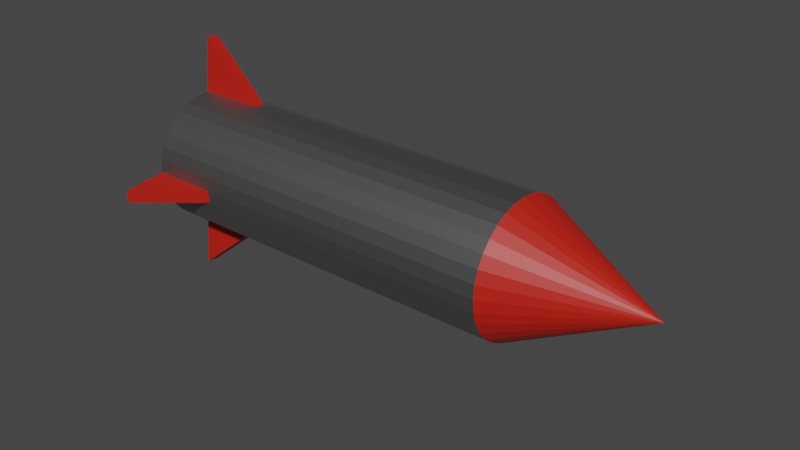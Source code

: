 # Source: rocket.blend  (saved by Blender 4.0.36; exported with 4.5.12 LTS)
import bpy
from mathutils import Matrix  # noqa: F401  (used for matrix-valued properties, if any)

bpy.ops.wm.read_factory_settings(use_empty=True)
scene = bpy.context.scene
scene.name = 'Scene'

# ---- collections
col_collection = bpy.data.collections.new('Collection'); scene.collection.children.link(col_collection)

# ---- materials (node trees are filled in below, after node groups)
mat_material_001 = bpy.data.materials.new('Material.001')
mat_material_001.use_transparent_shadow = False
mat_material_002 = bpy.data.materials.new('Material.002')
mat_material_002.use_transparent_shadow = False
mat_material_003 = bpy.data.materials.new('Material.003')
mat_material_003.use_transparent_shadow = False

# ---- material node trees
mat_material_001.use_nodes = True; mat_material_001.node_tree.nodes.clear()
_N = mat_material_001.node_tree.nodes; _L = mat_material_001.node_tree.links
n0 = _N.new('ShaderNodeBsdfPrincipled'); n0.name = 'Principled BSDF'; n0.location = (10, 300)
n0.distribution = 'GGX'
n0.subsurface_method = 'RANDOM_WALK_SKIN'
n0.inputs[0].default_value = (0.5173, 0.01237, 0.004577, 1.0)
n0.inputs[3].default_value = 1.45
n0.inputs[27].default_value = (0.0, 0.0, 0.0, 1.0)
n0.inputs[28].default_value = 1.0
n1 = _N.new('ShaderNodeOutputMaterial'); n1.name = 'Material Output'; n1.location = (300, 300)
_L.new(n0.outputs[0], n1.inputs[0])
n1.is_active_output = True
mat_material_002.use_nodes = True; mat_material_002.node_tree.nodes.clear()
_N = mat_material_002.node_tree.nodes; _L = mat_material_002.node_tree.links
n0 = _N.new('ShaderNodeBsdfPrincipled'); n0.name = 'Principled BSDF'; n0.location = (10, 300)
n0.distribution = 'GGX'
n0.subsurface_method = 'RANDOM_WALK_SKIN'
n0.inputs[0].default_value = (0.3343, 0.3343, 0.3343, 1.0)
n0.inputs[1].default_value = 1.0
n0.inputs[3].default_value = 1.45
n0.inputs[27].default_value = (0.0, 0.0, 0.0, 1.0)
n0.inputs[28].default_value = 1.0
n1 = _N.new('ShaderNodeOutputMaterial'); n1.name = 'Material Output'; n1.location = (300, 300)
_L.new(n0.outputs[0], n1.inputs[0])
n1.is_active_output = True
mat_material_003.use_nodes = True; mat_material_003.node_tree.nodes.clear()
_N = mat_material_003.node_tree.nodes; _L = mat_material_003.node_tree.links
n0 = _N.new('ShaderNodeBsdfPrincipled'); n0.name = 'Principled BSDF'; n0.location = (10, 300)
n0.distribution = 'GGX'
n0.subsurface_method = 'RANDOM_WALK_SKIN'
n0.inputs[0].default_value = (0.0, 0.0, 0.0, 1.0)
n0.inputs[3].default_value = 1.45
n0.inputs[27].default_value = (0.0, 0.0, 0.0, 1.0)
n0.inputs[28].default_value = 1.0
n1 = _N.new('ShaderNodeOutputMaterial'); n1.name = 'Material Output'; n1.location = (300, 300)
_L.new(n0.outputs[0], n1.inputs[0])
n1.is_active_output = True

# ---- world
world_world = bpy.data.worlds.new('World'); scene.world = world_world
world_world.use_nodes = True; world_world.node_tree.nodes.clear()
_N = world_world.node_tree.nodes; _L = world_world.node_tree.links
n0 = _N.new('ShaderNodeOutputWorld'); n0.name = 'World Output'; n0.location = (300, 300)
n1 = _N.new('ShaderNodeBackground'); n1.name = 'Background'; n1.location = (10, 300)
n1.inputs[0].default_value = (0.05088, 0.05088, 0.05088, 1.0)
_L.new(n1.outputs[0], n0.inputs[0])
n0.is_active_output = True
world_world.color = (0.05088, 0.05088, 0.05088)
world_world.use_sun_shadow = False
world_world.sun_shadow_jitter_overblur = 0.0

# ---- meshes
me_cone = bpy.data.meshes.new('Cone')
me_cone.from_pydata([(0.0, 1.0, -1.0), (0.1951, 0.9808, -1.0), (0.3827, 0.9239, -1.0), (0.5556, 0.8315, -1.0), (0.7071, 0.7071, -1.0), (0.8315, 0.5556, -1.0), (0.9239, 0.3827, -1.0), (0.9808, 0.1951, -1.0), (1.0, 0.0, -1.0), (0.9808, -0.1951, -1.0), (0.9239, -0.3827, -1.0), (0.8315, -0.5556, -1.0), (0.7071, -0.7071, -1.0), (0.5556, -0.8315, -1.0), (0.3827, -0.9239, -1.0), (0.1951, -0.9808, -1.0), (0.0, -1.0, -1.0), (-0.1951, -0.9808, -1.0), (-0.3827, -0.9239, -1.0), (-0.5556, -0.8315, -1.0), (-0.7071, -0.7071, -1.0), (-0.8315, -0.5556, -1.0), (-0.9239, -0.3827, -1.0), (-0.9808, -0.1951, -1.0), (-1.0, 0.0, -1.0), (-0.9808, 0.1951, -1.0), (-0.9239, 0.3827, -1.0), (-0.8315, 0.5556, -1.0), (-0.7071, 0.7071, -1.0), (-0.5556, 0.8315, -1.0), (-0.3827, 0.9239, -1.0), (-0.1951, 0.9808, -1.0), (0.0, 0.0, 1.0), (-1.098e-07, 0.6473, -6.749), (0.1263, 0.6348, -6.749), (0.2477, 0.598, -6.749), (0.3596, 0.5382, -6.749), (0.4577, 0.4577, -6.749), (0.5382, 0.3596, -6.749), (0.598, 0.2477, -6.749), (0.6348, 0.1263, -6.749), (0.6473, 0.0, -6.749), (0.6348, -0.1263, -6.749), (0.598, -0.2477, -6.749), (0.5382, -0.3596, -6.749), (0.4577, -0.4577, -6.749), (0.3596, -0.5382, -6.749), (0.2477, -0.598, -6.749), (0.1263, -0.6348, -6.749), (-1.098e-07, -0.6473, -6.749), (-0.1263, -0.6348, -6.749), (-0.2477, -0.598, -6.749), (-0.3596, -0.5382, -6.749), (-0.4577, -0.4577, -6.749), (-0.5382, -0.3596, -6.749), (-0.598, -0.2477, -6.749), (-0.6348, -0.1263, -6.749), (-0.6473, 0.0, -6.749), (-0.6348, 0.1263, -6.749), (-0.598, 0.2477, -6.749), (-0.5382, 0.3596, -6.749), (-0.4577, 0.4577, -6.749), (-0.3596, 0.5382, -6.749), (-0.2477, 0.598, -6.749), (-0.1263, 0.6348, -6.749), (-1.098e-07, 1.0, -6.749), (0.1951, 0.9808, -6.749), (0.3827, 0.9239, -6.749), (0.5556, 0.8315, -6.749), (0.7071, 0.7071, -6.749), (0.8315, 0.5556, -6.749), (0.9239, 0.3827, -6.749), (0.9808, 0.1951, -6.749), (1.0, 0.0, -6.749), (0.9808, -0.1951, -6.749), (0.9239, -0.3827, -6.749), (0.8315, -0.5556, -6.749), (0.7071, -0.7071, -6.749), (0.5556, -0.8315, -6.749), (0.3827, -0.9239, -6.749), (0.1951, -0.9808, -6.749), (-1.098e-07, -1.0, -6.749), (-0.1951, -0.9808, -6.749), (-0.3827, -0.9239, -6.749), (-0.5556, -0.8315, -6.749), (-0.7071, -0.7071, -6.749), (-0.8315, -0.5556, -6.749), (-0.9239, -0.3827, -6.749), (-0.9808, -0.1951, -6.749), (-1.0, 0.0, -6.749), (-0.9808, 0.1951, -6.749), (-0.9239, 0.3827, -6.749), (-0.8315, 0.5556, -6.749), (-0.7071, 0.7071, -6.749), (-0.5556, 0.8315, -6.749), (-0.3827, 0.9239, -6.749), (-0.1951, 0.9808, -6.749), (-1.497e-07, 0.6473, -6.866), (0.1263, 0.6348, -6.866), (0.2477, 0.598, -6.866), (0.3596, 0.5382, -6.866), (0.4577, 0.4577, -6.866), (0.5382, 0.3596, -6.866), (0.598, 0.2477, -6.866), (0.6348, 0.1263, -6.866), (0.6473, 0.0, -6.866), (0.6348, -0.1263, -6.866), (0.598, -0.2477, -6.866), (0.5382, -0.3596, -6.866), (0.4577, -0.4577, -6.866), (0.3596, -0.5382, -6.866), (0.2477, -0.598, -6.866), (0.1263, -0.6348, -6.866), (-1.497e-07, -0.6473, -6.866), (-0.1263, -0.6348, -6.866), (-0.2477, -0.598, -6.866), (-0.3596, -0.5382, -6.866), (-0.4577, -0.4577, -6.866), (-0.5382, -0.3596, -6.866), (-0.598, -0.2477, -6.866), (-0.6348, -0.1263, -6.866), (-0.6473, 0.0, -6.866), (-0.6348, 0.1263, -6.866), (-0.598, 0.2477, -6.866), (-0.5382, 0.3596, -6.866), (-0.4577, 0.4577, -6.866), (-0.3596, 0.5382, -6.866), (-0.2477, 0.598, -6.866), (-0.1263, 0.6348, -6.866), (-2.94e-07, 0.6473, -5.81), (0.1263, 0.6348, -5.81), (0.2477, 0.598, -5.81), (0.3596, 0.5382, -5.81), (0.4577, 0.4577, -5.81), (0.5382, 0.3596, -5.81), (0.598, 0.2477, -5.81), (0.6348, 0.1263, -5.81), (0.6473, 0.0, -5.81), (0.6348, -0.1263, -5.81), (0.598, -0.2477, -5.81), (0.5382, -0.3596, -5.81), (0.4577, -0.4577, -5.81), (0.3596, -0.5382, -5.81), (0.2477, -0.598, -5.81), (0.1263, -0.6348, -5.81), (-2.94e-07, -0.6473, -5.81), (-0.1263, -0.6348, -5.81), (-0.2477, -0.598, -5.81), (-0.3596, -0.5382, -5.81), (-0.4577, -0.4577, -5.81), (-0.5382, -0.3596, -5.81), (-0.598, -0.2477, -5.81), (-0.6348, -0.1263, -5.81), (-0.6473, 0.0, -5.81), (-0.6348, 0.1263, -5.81), (-0.598, 0.2477, -5.81), (-0.5382, 0.3596, -5.81), (-0.4577, 0.4577, -5.81), (-0.3596, 0.5382, -5.81), (-0.2477, 0.598, -5.81), (-0.1263, 0.6348, -5.81), (-0.1951, 0.9808, -5.737), (-0.3827, 0.9239, -5.737), (0.8315, -0.5556, -5.737), (0.9239, -0.3827, -5.737), (-0.3827, -0.9239, -5.737), (-0.1951, -0.9808, -5.737), (-0.9808, 0.1951, -5.737), (-1.0, 0.0, -5.737), (0.8315, 0.5556, -5.737), (0.7071, 0.7071, -5.737), (-9.045e-08, 1.0, -5.737), (0.7071, -0.7071, -5.737), (-0.5556, -0.8315, -5.737), (-0.9239, 0.3827, -5.737), (0.9239, 0.3827, -5.737), (0.5556, -0.8315, -5.737), (-0.7071, -0.7071, -5.737), (-0.8315, 0.5556, -5.737), (0.9808, 0.1951, -5.737), (0.1951, 0.9808, -5.737), (0.3827, -0.9239, -5.737), (-0.8315, -0.5556, -5.737), (-0.7071, 0.7071, -5.737), (1.0, 0.0, -5.737), (0.1951, -0.9808, -5.737), (-0.9239, -0.3827, -5.737), (0.3827, 0.9239, -5.737), (-0.5556, 0.8315, -5.737), (0.9808, -0.1951, -5.737), (-9.045e-08, -1.0, -5.737), (-0.9808, -0.1951, -5.737), (0.5556, 0.8315, -5.737), (-1.826, 0.08139, -6.749), (-1.807, 0.2765, -6.749), (-1.807, 0.2765, -6.748), (-1.826, 0.08139, -6.748), (-0.2518, 1.556, -6.749), (-0.05666, 1.575, -6.749), (-0.2518, 1.556, -6.747), (-0.05666, 1.575, -6.747), (0.2603, -1.643, -6.749), (0.06525, -1.663, -6.749), (0.2603, -1.643, -6.752), (0.06525, -1.663, -6.752), (1.829, -0.08167, -6.749), (1.81, -0.2768, -6.749), (1.829, -0.08167, -6.742), (1.81, -0.2768, -6.742)], [], [(0, 32, 1), (1, 32, 2), (2, 32, 3), (3, 32, 4), (4, 32, 5), (5, 32, 6), (6, 32, 7), (7, 32, 8), (8, 32, 9), (9, 32, 10), (10, 32, 11), (11, 32, 12), (12, 32, 13), (13, 32, 14), (14, 32, 15), (15, 32, 16), (16, 32, 17), (17, 32, 18), (18, 32, 19), (19, 32, 20), (20, 32, 21), (21, 32, 22), (22, 32, 23), (23, 32, 24), (24, 32, 25), (25, 32, 26), (26, 32, 27), (27, 32, 28), (28, 32, 29), (29, 32, 30), (162, 161, 96, 95), (30, 32, 31), (31, 32, 0), (34, 35, 99, 98), (164, 163, 76, 75), (166, 165, 83, 82), (89, 168, 196, 193), (170, 169, 70, 69), (96, 161, 199, 197), (163, 172, 77, 76), (165, 173, 84, 83), (167, 174, 91, 90), (169, 175, 71, 70), (172, 176, 78, 77), (173, 177, 85, 84), (174, 178, 92, 91), (175, 179, 72, 71), (171, 180, 66, 65), (176, 181, 79, 78), (177, 182, 86, 85), (178, 183, 93, 92), (179, 184, 73, 72), (181, 185, 80, 79), (182, 186, 87, 86), (180, 187, 67, 66), (183, 188, 94, 93), (184, 189, 208, 207), (80, 185, 203, 201), (186, 191, 88, 87), (187, 192, 68, 67), (188, 162, 95, 94), (189, 164, 75, 74), (190, 166, 82, 81), (191, 168, 89, 88), (192, 170, 69, 68), (34, 33, 65, 66), (35, 34, 66, 67), (36, 35, 67, 68), (37, 36, 68, 69), (38, 37, 69, 70), (39, 38, 70, 71), (40, 39, 71, 72), (41, 40, 72, 73), (42, 41, 73, 74), (43, 42, 74, 75), (44, 43, 75, 76), (45, 44, 76, 77), (46, 45, 77, 78), (47, 46, 78, 79), (48, 47, 79, 80), (49, 48, 80, 81), (50, 49, 81, 82), (51, 50, 82, 83), (52, 51, 83, 84), (53, 52, 84, 85), (54, 53, 85, 86), (55, 54, 86, 87), (56, 55, 87, 88), (57, 56, 88, 89), (58, 57, 89, 90), (59, 58, 90, 91), (60, 59, 91, 92), (61, 60, 92, 93), (62, 61, 93, 94), (63, 62, 94, 95), (64, 63, 95, 96), (33, 64, 96, 65), (101, 102, 134, 133), (61, 62, 126, 125), (48, 49, 113, 112), (35, 36, 100, 99), (62, 63, 127, 126), (49, 50, 114, 113), (36, 37, 101, 100), (63, 64, 128, 127), (50, 51, 115, 114), (37, 38, 102, 101), (64, 33, 97, 128), (51, 52, 116, 115), (38, 39, 103, 102), (52, 53, 117, 116), (39, 40, 104, 103), (53, 54, 118, 117), (40, 41, 105, 104), (54, 55, 119, 118), (41, 42, 106, 105), (55, 56, 120, 119), (42, 43, 107, 106), (56, 57, 121, 120), (43, 44, 108, 107), (57, 58, 122, 121), (44, 45, 109, 108), (58, 59, 123, 122), (45, 46, 110, 109), (59, 60, 124, 123), (46, 47, 111, 110), (33, 34, 98, 97), (60, 61, 125, 124), (47, 48, 112, 111), (129, 130, 131, 132, 133, 134, 135, 136, 137, 138, 139, 140, 141, 142, 143, 144, 145, 146, 147, 148, 149, 150, 151, 152, 153, 154, 155, 156, 157, 158, 159, 160), (128, 97, 129, 160), (115, 116, 148, 147), (102, 103, 135, 134), (116, 117, 149, 148), (103, 104, 136, 135), (117, 118, 150, 149), (104, 105, 137, 136), (118, 119, 151, 150), (105, 106, 138, 137), (119, 120, 152, 151), (106, 107, 139, 138), (120, 121, 153, 152), (107, 108, 140, 139), (121, 122, 154, 153), (108, 109, 141, 140), (122, 123, 155, 154), (109, 110, 142, 141), (123, 124, 156, 155), (110, 111, 143, 142), (97, 98, 130, 129), (124, 125, 157, 156), (111, 112, 144, 143), (98, 99, 131, 130), (125, 126, 158, 157), (112, 113, 145, 144), (99, 100, 132, 131), (126, 127, 159, 158), (113, 114, 146, 145), (100, 101, 133, 132), (127, 128, 160, 159), (114, 115, 147, 146), (3, 4, 170, 192), (23, 24, 168, 191), (16, 17, 166, 190), (9, 10, 164, 189), (29, 30, 162, 188), (2, 3, 192, 187), (22, 23, 191, 186), (15, 16, 190, 185), (8, 9, 189, 184), (28, 29, 188, 183), (1, 2, 187, 180), (21, 22, 186, 182), (14, 15, 185, 181), (7, 8, 184, 179), (27, 28, 183, 178), (20, 21, 182, 177), (13, 14, 181, 176), (0, 1, 180, 171), (6, 7, 179, 175), (26, 27, 178, 174), (19, 20, 177, 173), (12, 13, 176, 172), (5, 6, 175, 169), (25, 26, 174, 167), (18, 19, 173, 165), (11, 12, 172, 163), (31, 0, 171, 161), (4, 5, 169, 170), (24, 25, 167, 168), (17, 18, 165, 166), (10, 11, 163, 164), (30, 31, 161, 162), (196, 195, 194, 193), (168, 167, 195, 196), (90, 89, 193, 194), (167, 90, 194, 195), (199, 200, 198, 197), (161, 171, 200, 199), (65, 96, 197, 198), (171, 65, 198, 200), (203, 204, 202, 201), (190, 81, 202, 204), (81, 80, 201, 202), (185, 190, 204, 203), (207, 208, 206, 205), (74, 73, 205, 206), (73, 184, 207, 205), (189, 74, 206, 208)])
me_cone.polygons.foreach_set('material_index', [0, 0, 0, 0, 0, 0, 0, 0, 0, 0, 0, 0, 0, 0, 0, 0, 0, 0, 0, 0, 0, 0, 0, 0, 0, 0, 0, 0, 0, 0, 1, 0, 0, 2, 1, 1, 0, 1, 0, 1, 1, 1, 1, 1, 1, 1, 1, 1, 1, 1, 1, 1, 1, 1, 1, 1, 0, 0, 1, 1, 1, 1, 1, 1, 1, 1, 1, 1, 1, 1, 1, 1, 1, 1, 1, 1, 1, 1, 1, 1, 1, 1, 1, 1, 1, 1, 1, 1, 1, 1, 1, 1, 1, 1, 1, 1, 1, 2, 2, 2, 2, 2, 2, 2, 2, 2, 2, 2, 2, 2, 2, 2, 2, 2, 2, 2, 2, 2, 2, 2, 2, 2, 2, 2, 2, 2, 2, 2, 2, 2, 2, 2, 2, 2, 2, 2, 2, 2, 2, 2, 2, 2, 2, 2, 2, 2, 2, 2, 2, 2, 2, 2, 2, 2, 2, 2, 2, 2, 2, 2, 2, 1, 1, 1, 1, 1, 1, 1, 1, 1, 1, 1, 1, 1, 1, 1, 1, 1, 1, 1, 1, 1, 1, 1, 1, 1, 1, 1, 1, 1, 1, 1, 1, 0, 0, 0, 0, 0, 0, 0, 0, 0, 0, 0, 0, 0, 0, 0, 0])
_uv = me_cone.uv_layers.new(name='UVMap')
_uv.uv.foreach_set('vector', [0.25, 0.49, 0.25, 0.25, 0.2968, 0.4854, 0.2968, 0.4854, 0.25, 0.25, 0.3418, 0.4717, 0.3418, 0.4717, 0.25, 0.25, 0.3833, 0.4496, 0.3833, 0.4496, 0.25, 0.25, 0.4197, 0.4197, 0.4197, 0.4197, 0.25, 0.25, 0.4496, 0.3833, 0.4496, 0.3833, 0.25, 0.25, 0.4717, 0.3418, 0.4717, 0.3418, 0.25, 0.25, 0.4854, 0.2968, 0.4854, 0.2968, 0.25, 0.25, 0.49, 0.25, 0.49, 0.25, 0.25, 0.25, 0.4854, 0.2032, 0.4854, 0.2032, 0.25, 0.25, 0.4717, 0.1582, 0.4717, 0.1582, 0.25, 0.25, 0.4496, 0.1167, 0.4496, 0.1167, 0.25, 0.25, 0.4197, 0.08029, 0.4197, 0.08029, 0.25, 0.25, 0.3833, 0.05045, 0.3833, 0.05045, 0.25, 0.25, 0.3418, 0.02827, 0.3418, 0.02827, 0.25, 0.25, 0.2968, 0.01461, 0.2968, 0.01461, 0.25, 0.25, 0.25, 0.01, 0.25, 0.01, 0.25, 0.25, 0.2032, 0.01461, 0.2032, 0.01461, 0.25, 0.25, 0.1582, 0.02827, 0.1582, 0.02827, 0.25, 0.25, 0.1167, 0.05045, 0.1167, 0.05045, 0.25, 0.25, 0.08029, 0.08029, 0.08029, 0.08029, 0.25, 0.25, 0.05045, 0.1167, 0.05045, 0.1167, 0.25, 0.25, 0.02827, 0.1582, 0.02827, 0.1582, 0.25, 0.25, 0.01461, 0.2032, 0.01461, 0.2032, 0.25, 0.25, 0.01, 0.25, 0.01, 0.25, 0.25, 0.25, 0.01461, 0.2968, 0.01461, 0.2968, 0.25, 0.25, 0.02827, 0.3418, 0.02827, 0.3418, 0.25, 0.25, 0.05045, 0.3833, 0.05045, 0.3833, 0.25, 0.25, 0.08029, 0.4197, 0.08029, 0.4197, 0.25, 0.25, 0.1167, 0.4496, 0.1167, 0.4496, 0.25, 0.25, 0.1582, 0.4717, 0.1582, 0.4717, 0.2032, 0.4854, 0.2032, 0.4854, 0.1582, 0.4717, 0.1582, 0.4717, 0.25, 0.25, 0.2032, 0.4854, 0.2032, 0.4854, 0.25, 0.25, 0.25, 0.49, 0.7803, 0.4024, 0.8094, 0.3935, 0.8094, 0.3935, 0.7803, 0.4024, 0.4717, 0.1582, 0.4496, 0.1167, 0.4496, 0.1167, 0.4717, 0.1582, 0.2032, 0.01461, 0.1582, 0.02827, 0.1582, 0.02827, 0.2032, 0.01461, 0.01, 0.25, 0.01, 0.25, 0.01, 0.25, 0.01, 0.25, 0.4197, 0.4197, 0.4496, 0.3833, 0.4496, 0.3833, 0.4197, 0.4197, 0.2032, 0.4854, 0.2032, 0.4854, 0.2032, 0.4854, 0.2032, 0.4854, 0.4496, 0.1167, 0.4197, 0.08029, 0.4197, 0.08029, 0.4496, 0.1167, 0.1582, 0.02827, 0.1167, 0.05045, 0.1167, 0.05045, 0.1582, 0.02827, 0.01461, 0.2968, 0.02827, 0.3418, 0.02827, 0.3418, 0.01461, 0.2968, 0.4496, 0.3833, 0.4717, 0.3418, 0.4717, 0.3418, 0.4496, 0.3833, 0.4197, 0.08029, 0.3833, 0.05045, 0.3833, 0.05045, 0.4197, 0.08029, 0.1167, 0.05045, 0.08029, 0.08029, 0.08029, 0.08029, 0.1167, 0.05045, 0.02827, 0.3418, 0.05045, 0.3833, 0.05045, 0.3833, 0.02827, 0.3418, 0.4717, 0.3418, 0.4854, 0.2968, 0.4854, 0.2968, 0.4717, 0.3418, 0.25, 0.49, 0.2968, 0.4854, 0.2968, 0.4854, 0.25, 0.49, 0.3833, 0.05045, 0.3418, 0.02827, 0.3418, 0.02827, 0.3833, 0.05045, 0.08029, 0.08029, 0.05045, 0.1167, 0.05045, 0.1167, 0.08029, 0.08029, 0.05045, 0.3833, 0.08029, 0.4197, 0.08029, 0.4197, 0.05045, 0.3833, 0.4854, 0.2968, 0.49, 0.25, 0.49, 0.25, 0.4854, 0.2968, 0.3418, 0.02827, 0.2968, 0.01461, 0.2968, 0.01461, 0.3418, 0.02827, 0.05045, 0.1167, 0.02827, 0.1582, 0.02827, 0.1582, 0.05045, 0.1167, 0.2968, 0.4854, 0.3418, 0.4717, 0.3418, 0.4717, 0.2968, 0.4854, 0.08029, 0.4197, 0.1167, 0.4496, 0.1167, 0.4496, 0.08029, 0.4197, 0.49, 0.25, 0.4854, 0.2032, 0.4854, 0.2032, 0.49, 0.25, 0.2968, 0.01461, 0.2968, 0.01461, 0.2968, 0.01461, 0.2968, 0.01461, 0.02827, 0.1582, 0.01461, 0.2032, 0.01461, 0.2032, 0.02827, 0.1582, 0.3418, 0.4717, 0.3833, 0.4496, 0.3833, 0.4496, 0.3418, 0.4717, 0.1167, 0.4496, 0.1582, 0.4717, 0.1582, 0.4717, 0.1167, 0.4496, 0.4854, 0.2032, 0.4717, 0.1582, 0.4717, 0.1582, 0.4854, 0.2032, 0.25, 0.01, 0.2032, 0.01461, 0.2032, 0.01461, 0.25, 0.01, 0.01461, 0.2032, 0.01, 0.25, 0.01, 0.25, 0.01461, 0.2032, 0.3833, 0.4496, 0.4197, 0.4197, 0.4197, 0.4197, 0.3833, 0.4496, 0.7803, 0.4024, 0.75, 0.4053, 0.75, 0.49, 0.7968, 0.4854, 0.8094, 0.3935, 0.7803, 0.4024, 0.7968, 0.4854, 0.8418, 0.4717, 0.8363, 0.3792, 0.8094, 0.3935, 0.8418, 0.4717, 0.8833, 0.4496, 0.8598, 0.3598, 0.8363, 0.3792, 0.8833, 0.4496, 0.9197, 0.4197, 0.8792, 0.3363, 0.8598, 0.3598, 0.9197, 0.4197, 0.9496, 0.3833, 0.8935, 0.3094, 0.8792, 0.3363, 0.9496, 0.3833, 0.9717, 0.3418, 0.9024, 0.2803, 0.8935, 0.3094, 0.9717, 0.3418, 0.9854, 0.2968, 0.9053, 0.25, 0.9024, 0.2803, 0.9854, 0.2968, 0.99, 0.25, 0.9024, 0.2197, 0.9053, 0.25, 0.99, 0.25, 0.9854, 0.2032, 0.8935, 0.1906, 0.9024, 0.2197, 0.9854, 0.2032, 0.9717, 0.1582, 0.8792, 0.1637, 0.8935, 0.1906, 0.9717, 0.1582, 0.9496, 0.1167, 0.8598, 0.1402, 0.8792, 0.1637, 0.9496, 0.1167, 0.9197, 0.08029, 0.8363, 0.1208, 0.8598, 0.1402, 0.9197, 0.08029, 0.8833, 0.05045, 0.8094, 0.1065, 0.8363, 0.1208, 0.8833, 0.05045, 0.8418, 0.02827, 0.7803, 0.09764, 0.8094, 0.1065, 0.8418, 0.02827, 0.7968, 0.01461, 0.75, 0.09466, 0.7803, 0.09764, 0.7968, 0.01461, 0.75, 0.01, 0.7197, 0.09764, 0.75, 0.09466, 0.75, 0.01, 0.7032, 0.01461, 0.6906, 0.1065, 0.7197, 0.09764, 0.7032, 0.01461, 0.6582, 0.02827, 0.6637, 0.1208, 0.6906, 0.1065, 0.6582, 0.02827, 0.6167, 0.05045, 0.6402, 0.1402, 0.6637, 0.1208, 0.6167, 0.05045, 0.5803, 0.08029, 0.6208, 0.1637, 0.6402, 0.1402, 0.5803, 0.08029, 0.5504, 0.1167, 0.6065, 0.1906, 0.6208, 0.1637, 0.5504, 0.1167, 0.5283, 0.1582, 0.5976, 0.2197, 0.6065, 0.1906, 0.5283, 0.1582, 0.5146, 0.2032, 0.5947, 0.25, 0.5976, 0.2197, 0.5146, 0.2032, 0.51, 0.25, 0.5976, 0.2803, 0.5947, 0.25, 0.51, 0.25, 0.5146, 0.2968, 0.6065, 0.3094, 0.5976, 0.2803, 0.5146, 0.2968, 0.5283, 0.3418, 0.6208, 0.3363, 0.6065, 0.3094, 0.5283, 0.3418, 0.5504, 0.3833, 0.6402, 0.3598, 0.6208, 0.3363, 0.5504, 0.3833, 0.5803, 0.4197, 0.6637, 0.3792, 0.6402, 0.3598, 0.5803, 0.4197, 0.6167, 0.4496, 0.6906, 0.3935, 0.6637, 0.3792, 0.6167, 0.4496, 0.6582, 0.4717, 0.7197, 0.4024, 0.6906, 0.3935, 0.6582, 0.4717, 0.7032, 0.4854, 0.75, 0.4053, 0.7197, 0.4024, 0.7032, 0.4854, 0.75, 0.49, 0.8598, 0.3598, 0.8792, 0.3363, 0.8792, 0.3363, 0.8598, 0.3598, 0.6402, 0.3598, 0.6637, 0.3792, 0.6637, 0.3792, 0.6402, 0.3598, 0.7803, 0.09764, 0.75, 0.09466, 0.75, 0.09466, 0.7803, 0.09764, 0.8094, 0.3935, 0.8363, 0.3792, 0.8363, 0.3792, 0.8094, 0.3935, 0.6637, 0.3792, 0.6906, 0.3935, 0.6906, 0.3935, 0.6637, 0.3792, 0.75, 0.09466, 0.7197, 0.09764, 0.7197, 0.09764, 0.75, 0.09466, 0.8363, 0.3792, 0.8598, 0.3598, 0.8598, 0.3598, 0.8363, 0.3792, 0.6906, 0.3935, 0.7197, 0.4024, 0.7197, 0.4024, 0.6906, 0.3935, 0.7197, 0.09764, 0.6906, 0.1065, 0.6906, 0.1065, 0.7197, 0.09764, 0.8598, 0.3598, 0.8792, 0.3363, 0.8792, 0.3363, 0.8598, 0.3598, 0.7197, 0.4024, 0.75, 0.4053, 0.75, 0.4053, 0.7197, 0.4024, 0.6906, 0.1065, 0.6637, 0.1208, 0.6637, 0.1208, 0.6906, 0.1065, 0.8792, 0.3363, 0.8935, 0.3094, 0.8935, 0.3094, 0.8792, 0.3363, 0.6637, 0.1208, 0.6402, 0.1402, 0.6402, 0.1402, 0.6637, 0.1208, 0.8935, 0.3094, 0.9024, 0.2803, 0.9024, 0.2803, 0.8935, 0.3094, 0.6402, 0.1402, 0.6208, 0.1637, 0.6208, 0.1637, 0.6402, 0.1402, 0.9024, 0.2803, 0.9053, 0.25, 0.9053, 0.25, 0.9024, 0.2803, 0.6208, 0.1637, 0.6065, 0.1906, 0.6065, 0.1906, 0.6208, 0.1637, 0.9053, 0.25, 0.9024, 0.2197, 0.9024, 0.2197, 0.9053, 0.25, 0.6065, 0.1906, 0.5976, 0.2197, 0.5976, 0.2197, 0.6065, 0.1906, 0.9024, 0.2197, 0.8935, 0.1906, 0.8935, 0.1906, 0.9024, 0.2197, 0.5976, 0.2197, 0.5947, 0.25, 0.5947, 0.25, 0.5976, 0.2197, 0.8935, 0.1906, 0.8792, 0.1637, 0.8792, 0.1637, 0.8935, 0.1906, 0.5947, 0.25, 0.5976, 0.2803, 0.5976, 0.2803, 0.5947, 0.25, 0.8792, 0.1637, 0.8598, 0.1402, 0.8598, 0.1402, 0.8792, 0.1637, 0.5976, 0.2803, 0.6065, 0.3094, 0.6065, 0.3094, 0.5976, 0.2803, 0.8598, 0.1402, 0.8363, 0.1208, 0.8363, 0.1208, 0.8598, 0.1402, 0.6065, 0.3094, 0.6208, 0.3363, 0.6208, 0.3363, 0.6065, 0.3094, 0.8363, 0.1208, 0.8094, 0.1065, 0.8094, 0.1065, 0.8363, 0.1208, 0.75, 0.4053, 0.7803, 0.4024, 0.7803, 0.4024, 0.75, 0.4053, 0.6208, 0.3363, 0.6402, 0.3598, 0.6402, 0.3598, 0.6208, 0.3363, 0.8094, 0.1065, 0.7803, 0.09764, 0.7803, 0.09764, 0.8094, 0.1065, 0.75, 0.4053, 0.7803, 0.4024, 0.8094, 0.3935, 0.8363, 0.3792, 0.8598, 0.3598, 0.8792, 0.3363, 0.8935, 0.3094, 0.9024, 0.2803, 0.9053, 0.25, 0.9024, 0.2197, 0.8935, 0.1906, 0.8792, 0.1637, 0.8598, 0.1402, 0.8363, 0.1208, 0.8094, 0.1065, 0.7803, 0.09764, 0.75, 0.09466, 0.7197, 0.09764, 0.6906, 0.1065, 0.6637, 0.1208, 0.6402, 0.1402, 0.6208, 0.1637, 0.6065, 0.1906, 0.5976, 0.2197, 0.5947, 0.25, 0.5976, 0.2803, 0.6065, 0.3094, 0.6208, 0.3363, 0.6402, 0.3598, 0.6637, 0.3792, 0.6906, 0.3935, 0.7197, 0.4024, 0.7197, 0.4024, 0.75, 0.4053, 0.75, 0.4053, 0.7197, 0.4024, 0.6906, 0.1065, 0.6637, 0.1208, 0.6637, 0.1208, 0.6906, 0.1065, 0.8792, 0.3363, 0.8935, 0.3094, 0.8935, 0.3094, 0.8792, 0.3363, 0.6637, 0.1208, 0.6402, 0.1402, 0.6402, 0.1402, 0.6637, 0.1208, 0.8935, 0.3094, 0.9024, 0.2803, 0.9024, 0.2803, 0.8935, 0.3094, 0.6402, 0.1402, 0.6208, 0.1637, 0.6208, 0.1637, 0.6402, 0.1402, 0.9024, 0.2803, 0.9053, 0.25, 0.9053, 0.25, 0.9024, 0.2803, 0.6208, 0.1637, 0.6065, 0.1906, 0.6065, 0.1906, 0.6208, 0.1637, 0.9053, 0.25, 0.9024, 0.2197, 0.9024, 0.2197, 0.9053, 0.25, 0.6065, 0.1906, 0.5976, 0.2197, 0.5976, 0.2197, 0.6065, 0.1906, 0.9024, 0.2197, 0.8935, 0.1906, 0.8935, 0.1906, 0.9024, 0.2197, 0.5976, 0.2197, 0.5947, 0.25, 0.5947, 0.25, 0.5976, 0.2197, 0.8935, 0.1906, 0.8792, 0.1637, 0.8792, 0.1637, 0.8935, 0.1906, 0.5947, 0.25, 0.5976, 0.2803, 0.5976, 0.2803, 0.5947, 0.25, 0.8792, 0.1637, 0.8598, 0.1402, 0.8598, 0.1402, 0.8792, 0.1637, 0.5976, 0.2803, 0.6065, 0.3094, 0.6065, 0.3094, 0.5976, 0.2803, 0.8598, 0.1402, 0.8363, 0.1208, 0.8363, 0.1208, 0.8598, 0.1402, 0.6065, 0.3094, 0.6208, 0.3363, 0.6208, 0.3363, 0.6065, 0.3094, 0.8363, 0.1208, 0.8094, 0.1065, 0.8094, 0.1065, 0.8363, 0.1208, 0.75, 0.4053, 0.7803, 0.4024, 0.7803, 0.4024, 0.75, 0.4053, 0.6208, 0.3363, 0.6402, 0.3598, 0.6402, 0.3598, 0.6208, 0.3363, 0.8094, 0.1065, 0.7803, 0.09764, 0.7803, 0.09764, 0.8094, 0.1065, 0.7803, 0.4024, 0.8094, 0.3935, 0.8094, 0.3935, 0.7803, 0.4024, 0.6402, 0.3598, 0.6637, 0.3792, 0.6637, 0.3792, 0.6402, 0.3598, 0.7803, 0.09764, 0.75, 0.09466, 0.75, 0.09466, 0.7803, 0.09764, 0.8094, 0.3935, 0.8363, 0.3792, 0.8363, 0.3792, 0.8094, 0.3935, 0.6637, 0.3792, 0.6906, 0.3935, 0.6906, 0.3935, 0.6637, 0.3792, 0.75, 0.09466, 0.7197, 0.09764, 0.7197, 0.09764, 0.75, 0.09466, 0.8363, 0.3792, 0.8598, 0.3598, 0.8598, 0.3598, 0.8363, 0.3792, 0.6906, 0.3935, 0.7197, 0.4024, 0.7197, 0.4024, 0.6906, 0.3935, 0.7197, 0.09764, 0.6906, 0.1065, 0.6906, 0.1065, 0.7197, 0.09764, 0.3833, 0.4496, 0.4197, 0.4197, 0.4197, 0.4197, 0.3833, 0.4496, 0.01461, 0.2032, 0.01, 0.25, 0.01, 0.25, 0.01461, 0.2032, 0.25, 0.01, 0.2032, 0.01461, 0.2032, 0.01461, 0.25, 0.01, 0.4854, 0.2032, 0.4717, 0.1582, 0.4717, 0.1582, 0.4854, 0.2032, 0.1167, 0.4496, 0.1582, 0.4717, 0.1582, 0.4717, 0.1167, 0.4496, 0.3418, 0.4717, 0.3833, 0.4496, 0.3833, 0.4496, 0.3418, 0.4717, 0.02827, 0.1582, 0.01461, 0.2032, 0.01461, 0.2032, 0.02827, 0.1582, 0.2968, 0.01461, 0.25, 0.01, 0.25, 0.01, 0.2968, 0.01461, 0.49, 0.25, 0.4854, 0.2032, 0.4854, 0.2032, 0.49, 0.25, 0.08029, 0.4197, 0.1167, 0.4496, 0.1167, 0.4496, 0.08029, 0.4197, 0.2968, 0.4854, 0.3418, 0.4717, 0.3418, 0.4717, 0.2968, 0.4854, 0.05045, 0.1167, 0.02827, 0.1582, 0.02827, 0.1582, 0.05045, 0.1167, 0.3418, 0.02827, 0.2968, 0.01461, 0.2968, 0.01461, 0.3418, 0.02827, 0.4854, 0.2968, 0.49, 0.25, 0.49, 0.25, 0.4854, 0.2968, 0.05045, 0.3833, 0.08029, 0.4197, 0.08029, 0.4197, 0.05045, 0.3833, 0.08029, 0.08029, 0.05045, 0.1167, 0.05045, 0.1167, 0.08029, 0.08029, 0.3833, 0.05045, 0.3418, 0.02827, 0.3418, 0.02827, 0.3833, 0.05045, 0.25, 0.49, 0.2968, 0.4854, 0.2968, 0.4854, 0.25, 0.49, 0.4717, 0.3418, 0.4854, 0.2968, 0.4854, 0.2968, 0.4717, 0.3418, 0.02827, 0.3418, 0.05045, 0.3833, 0.05045, 0.3833, 0.02827, 0.3418, 0.1167, 0.05045, 0.08029, 0.08029, 0.08029, 0.08029, 0.1167, 0.05045, 0.4197, 0.08029, 0.3833, 0.05045, 0.3833, 0.05045, 0.4197, 0.08029, 0.4496, 0.3833, 0.4717, 0.3418, 0.4717, 0.3418, 0.4496, 0.3833, 0.01461, 0.2968, 0.02827, 0.3418, 0.02827, 0.3418, 0.01461, 0.2968, 0.1582, 0.02827, 0.1167, 0.05045, 0.1167, 0.05045, 0.1582, 0.02827, 0.4496, 0.1167, 0.4197, 0.08029, 0.4197, 0.08029, 0.4496, 0.1167, 0.2032, 0.4854, 0.25, 0.49, 0.25, 0.49, 0.2032, 0.4854, 0.4197, 0.4197, 0.4496, 0.3833, 0.4496, 0.3833, 0.4197, 0.4197, 0.01, 0.25, 0.01461, 0.2968, 0.01461, 0.2968, 0.01, 0.25, 0.2032, 0.01461, 0.1582, 0.02827, 0.1582, 0.02827, 0.2032, 0.01461, 0.4717, 0.1582, 0.4496, 0.1167, 0.4496, 0.1167, 0.4717, 0.1582, 0.1582, 0.4717, 0.2032, 0.4854, 0.2032, 0.4854, 0.1582, 0.4717, 0.01, 0.25, 0.01461, 0.2968, 0.01461, 0.2968, 0.01, 0.25, 0.01, 0.25, 0.01461, 0.2968, 0.01461, 0.2968, 0.01, 0.25, 0.5146, 0.2968, 0.51, 0.25, 0.51, 0.25, 0.5146, 0.2968, 0.01461, 0.2968, 0.01461, 0.2968, 0.01461, 0.2968, 0.01461, 0.2968, 0.2032, 0.4854, 0.25, 0.49, 0.25, 0.49, 0.2032, 0.4854, 0.2032, 0.4854, 0.25, 0.49, 0.25, 0.49, 0.2032, 0.4854, 0.75, 0.49, 0.7032, 0.4854, 0.7032, 0.4854, 0.75, 0.49, 0.25, 0.49, 0.25, 0.49, 0.25, 0.49, 0.25, 0.49, 0.2968, 0.01461, 0.25, 0.01, 0.25, 0.01, 0.2968, 0.01461, 0.25, 0.01, 0.25, 0.01, 0.25, 0.01, 0.25, 0.01, 0.75, 0.01, 0.7968, 0.01461, 0.7968, 0.01461, 0.75, 0.01, 0.2968, 0.01461, 0.25, 0.01, 0.25, 0.01, 0.2968, 0.01461, 0.49, 0.25, 0.4854, 0.2032, 0.4854, 0.2032, 0.49, 0.25, 0.9854, 0.2032, 0.99, 0.25, 0.99, 0.25, 0.9854, 0.2032, 0.49, 0.25, 0.49, 0.25, 0.49, 0.25, 0.49, 0.25, 0.4854, 0.2032, 0.4854, 0.2032, 0.4854, 0.2032, 0.4854, 0.2032])
me_cone.materials.append(mat_material_001)
me_cone.materials.append(mat_material_002)
me_cone.materials.append(mat_material_003)
me_cone.update()

# ---- objects
ob_cone = bpy.data.objects.new('Cone', me_cone)

# ---- transforms, parenting, visibility, modifiers, constraints
ob_cone.location = (0.0, 0.0, 6.319)
ob_cone.rotation_euler = (0.0, 1.571, 0.0)
ob_cone.scale = (0.1731, 0.1731, 0.1731)

# ---- collection membership
col_collection.objects.link(ob_cone)

# ---- scene / render settings (as saved in the file)
scene.frame_start = 1; scene.frame_end = 250; scene.frame_set(1)
scene.render.engine = 'BLENDER_EEVEE_NEXT'
scene.cycles.sampling_pattern = 'TABULATED_SOBOL'
scene.view_settings.view_transform = 'Filmic'
bpy.context.view_layer.update()

# ---- added for rendering (the .blend has no active camera and no usable light): camera, sun
cam_auto = bpy.data.cameras.new('AutoCamera')
cam_auto.lens = 50.0
cam_auto.sensor_width = 36.0
cam_auto.clip_end = 1000.0
ob_auto_camera = bpy.data.objects.new('AutoCamera', cam_auto)
scene.collection.objects.link(ob_auto_camera)
ob_auto_camera.location = (0.97519, -1.78705, 7.50495)
ob_auto_camera.rotation_euler = (1.09748, -7.21219e-08, 0.694738)
scene.camera = ob_auto_camera
light_auto_sun = bpy.data.lights.new('AutoSun', 'SUN')
light_auto_sun.energy = 3.0
light_auto_sun.angle = 0.0523599
ob_auto_sun = bpy.data.objects.new('AutoSun', light_auto_sun)
scene.collection.objects.link(ob_auto_sun)
ob_auto_sun.rotation_euler = (0.872665, 0.174533, 0.523599)
bpy.context.view_layer.update()
